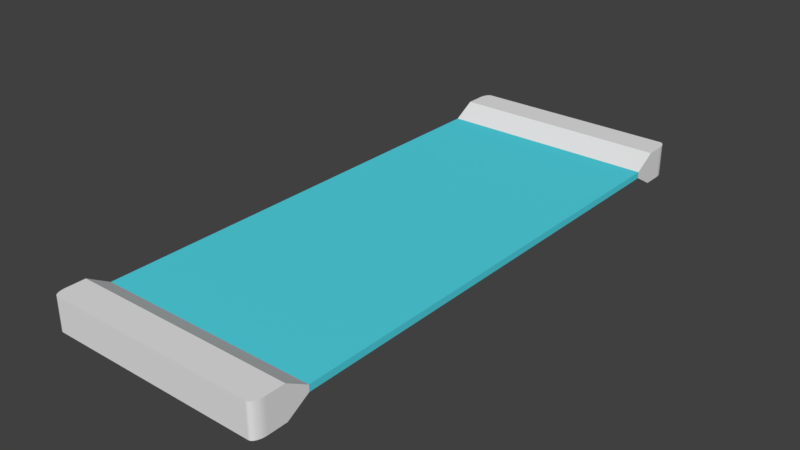 # Source: Blueprintv3.blend  (saved by Blender 2.79.0; exported with 4.5.12 LTS)
import bpy
from mathutils import Matrix  # noqa: F401  (used for matrix-valued properties, if any)

bpy.ops.wm.read_factory_settings(use_empty=True)
scene = bpy.context.scene
scene.name = 'Scene'

# ---- collections
col_collection_1 = bpy.data.collections.new('Collection 1'); scene.collection.children.link(col_collection_1)

# ---- materials (node trees are filled in below, after node groups)
mat_material_001 = bpy.data.materials.new('Material.001')
mat_material_001.alpha_threshold = 0.0
mat_material_001.use_transparent_shadow = False
mat_material_001.roughness = 0.5
mat_material_002 = bpy.data.materials.new('Material.002')
mat_material_002.alpha_threshold = 0.0
mat_material_002.use_transparent_shadow = False
mat_material_002.diffuse_color = (0.08522, 0.6894, 0.8, 1.0)
mat_material_002.roughness = 0.5

# ---- material node trees

# ---- world
world_world = bpy.data.worlds.new('World'); scene.world = world_world
world_world.color = (0.05088, 0.05088, 0.05088)
world_world.use_sun_shadow = False
world_world.sun_shadow_jitter_overblur = 0.0
world_world.cycles.sampling_method = 'MANUAL'

# ---- meshes
me_cube_001 = bpy.data.meshes.new('Cube.001')
me_cube_001.from_pydata([(-0.249, 0.0, -0.007208), (-0.249, 0.0, 0.007208), (0.249, 0.0, -0.007208), (0.249, 0.0, 0.007208), (-0.249, -0.57, -0.03634), (-0.249, -0.57, 0.03634), (0.249, -0.57, -0.03634), (0.249, -0.57, 0.03634), (-0.249, -0.5205, 0.007208), (0.249, -0.5205, -0.007208), (-0.249, -0.5205, -0.007208), (0.249, -0.5205, 0.007208), (-0.235, -0.6397, -0.03634), (-0.249, -0.6116, -0.03634), (-0.2374, -0.6392, -0.03634), (-0.2398, -0.638, -0.03634), (-0.242, -0.6359, -0.03634), (-0.244, -0.6331, -0.03634), (-0.2457, -0.6296, -0.03634), (-0.2471, -0.6256, -0.03634), (-0.2482, -0.6212, -0.03634), (-0.2488, -0.6165, -0.03634), (-0.249, -0.6116, 0.03634), (-0.235, -0.6397, 0.03634), (-0.2488, -0.6165, 0.03634), (-0.2482, -0.6212, 0.03634), (-0.2471, -0.6256, 0.03634), (-0.2457, -0.6296, 0.03634), (-0.244, -0.6331, 0.03634), (-0.242, -0.6359, 0.03634), (-0.2398, -0.638, 0.03634), (-0.2374, -0.6392, 0.03634), (0.249, -0.6116, -0.03634), (0.235, -0.6397, -0.03634), (0.2488, -0.6165, -0.03634), (0.2482, -0.6212, -0.03634), (0.2471, -0.6256, -0.03634), (0.2457, -0.6296, -0.03634), (0.244, -0.6331, -0.03634), (0.242, -0.6359, -0.03634), (0.2398, -0.638, -0.03634), (0.2374, -0.6392, -0.03634), (0.235, -0.6397, 0.03634), (0.249, -0.6116, 0.03634), (0.2374, -0.6392, 0.03634), (0.2398, -0.638, 0.03634), (0.242, -0.6359, 0.03634), (0.244, -0.6331, 0.03634), (0.2457, -0.6296, 0.03634), (0.2471, -0.6256, 0.03634), (0.2482, -0.6212, 0.03634), (0.2488, -0.6165, 0.03634)], [], [(10, 8, 1, 0), (4, 6, 32, 34, 35, 36, 37, 38, 39, 40, 41, 33, 12, 14, 15, 16, 17, 18, 19, 20, 21, 13), (7, 5, 22, 24, 25, 26, 27, 28, 29, 30, 31, 23, 42, 44, 45, 46, 47, 48, 49, 50, 51, 43), (6, 7, 43, 32), (11, 8, 5, 7), (10, 9, 6, 4), (9, 11, 7, 6), (33, 42, 23, 12), (2, 3, 11, 9), (0, 2, 9, 10), (3, 1, 8, 11), (4, 5, 8, 10), (12, 23, 31, 14), (14, 31, 30, 15), (15, 30, 29, 16), (16, 29, 28, 17), (17, 28, 27, 18), (18, 27, 26, 19), (19, 26, 25, 20), (20, 25, 24, 21), (21, 24, 22, 13), (42, 33, 41, 44), (44, 41, 40, 45), (45, 40, 39, 46), (46, 39, 38, 47), (47, 38, 37, 48), (48, 37, 36, 49), (49, 36, 35, 50), (50, 35, 34, 51), (51, 34, 32, 43), (13, 22, 5, 4)])
me_cube_001.polygons.foreach_set('material_index', [1, 0, 0, 0, 0, 0, 0, 0, 1, 1, 1, 0, 0, 0, 0, 0, 0, 0, 0, 0, 0, 0, 0, 0, 0, 0, 0, 0, 0, 0, 0])
me_cube_001.materials.append(mat_material_001)
me_cube_001.materials.append(mat_material_002)
me_cube_001.use_remesh_preserve_volume = False
me_cube_001.use_remesh_preserve_attributes = False
me_cube_001.use_mirror_vertex_groups = False
me_cube_001.update()

# ---- objects
ob_cube = bpy.data.objects.new('Cube', me_cube_001)

# ---- transforms, parenting, visibility, modifiers, constraints
ob_cube.location = (0.0, 0.0, 0.0)
ob_cube.lineart.crease_threshold = 0.0
_m = ob_cube.modifiers.new('Mirror', 'MIRROR')
_m.use_axis = (False, True, False)

# ---- collection membership
col_collection_1.objects.link(ob_cube)

# ---- scene / render settings (as saved in the file)
scene.frame_start = 1; scene.frame_end = 250; scene.frame_set(1)
scene.render.engine = 'BLENDER_EEVEE_NEXT'
scene.render.resolution_percentage = 50
scene.render.dither_intensity = 0.0
scene.cycles.use_denoising = False
scene.cycles.samples = 128
scene.cycles.sampling_pattern = 'TABULATED_SOBOL'
scene.cycles.use_adaptive_sampling = False
scene.cycles.use_light_tree = False
scene.cycles.blur_glossy = 0.0
scene.cycles.sample_clamp_indirect = 0.0
scene.view_settings.view_transform = 'Standard'
bpy.context.view_layer.update()

# ---- added for rendering (the .blend has no active camera and no usable light): camera, sun
cam_auto = bpy.data.cameras.new('AutoCamera')
cam_auto.lens = 50.0
cam_auto.sensor_width = 36.0
cam_auto.clip_end = 1000.0
ob_auto_camera = bpy.data.objects.new('AutoCamera', cam_auto)
scene.collection.objects.link(ob_auto_camera)
ob_auto_camera.location = (1.27196, -1.52635, 1.01757)
ob_auto_camera.rotation_euler = (1.09748, -7.21219e-08, 0.694738)
scene.camera = ob_auto_camera
light_auto_sun = bpy.data.lights.new('AutoSun', 'SUN')
light_auto_sun.energy = 3.0
light_auto_sun.angle = 0.0523599
ob_auto_sun = bpy.data.objects.new('AutoSun', light_auto_sun)
scene.collection.objects.link(ob_auto_sun)
ob_auto_sun.rotation_euler = (0.872665, 0.174533, 0.523599)
bpy.context.view_layer.update()
